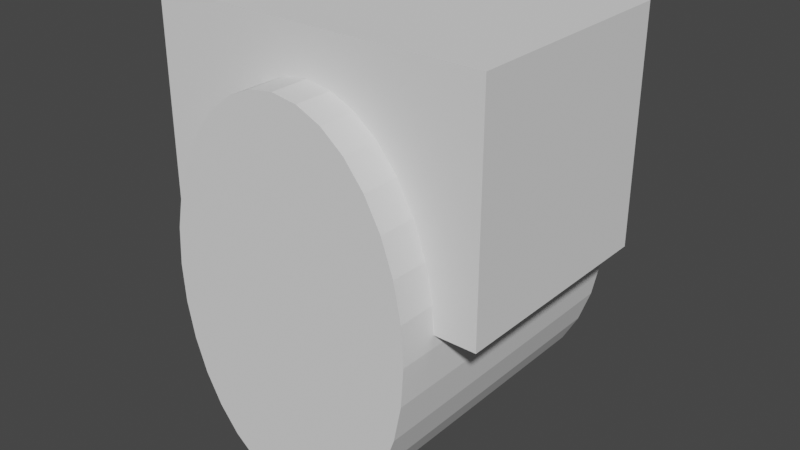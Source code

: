# Source: bridge.blend  (saved by Blender 2.81.16; exported with 4.5.12 LTS)
import bpy
from mathutils import Matrix  # noqa: F401  (used for matrix-valued properties, if any)

bpy.ops.wm.read_factory_settings(use_empty=True)
scene = bpy.context.scene
scene.name = 'Scene'

# ---- collections
col_collection = bpy.data.collections.new('Collection'); scene.collection.children.link(col_collection)

# ---- images (referenced by path relative to the original .blend; pixels are not part of the script)
import os
ASSET_DIR = os.environ.get("B2B_ASSET_DIR", "")  # directory of the original .blend (textures are referenced by path, not embedded)
HERE = os.path.dirname(os.path.abspath(__file__))  # packed textures are extracted next to this script under _unpacked/

def load_image(name, relpath, width, height, colorspace="sRGB"):
    """Load a texture the original file referenced (path relative to the .blend, or extracted next to this script)."""
    p = next((c for c in (os.path.join(HERE, relpath), os.path.join(ASSET_DIR, relpath)) if relpath and os.path.exists(c)), "")
    if p:
        img = bpy.data.images.load(p, check_existing=True)
        img.name = name
    else:  # same state as the original file: an image datablock whose file is absent (Cycles renders it pink)
        img = bpy.data.images.new(name, width, height)
        img.source = "FILE"
        img.filepath = "//" + (relpath or name)
    img.colorspace_settings.name = colorspace
    return img
img_untitled = load_image('Untitled', '', 1024, 1024, 'sRGB')

# ---- materials (node trees are filled in below, after node groups)
mat_bricks = bpy.data.materials.new('Bricks')
mat_uv_checker = bpy.data.materials.new('UV_Checker')
mat_uv_checker.use_transparent_shadow = False

# ---- material node trees
mat_uv_checker.use_nodes = True; mat_uv_checker.node_tree.nodes.clear()
_N = mat_uv_checker.node_tree.nodes; _L = mat_uv_checker.node_tree.links
n0 = _N.new('ShaderNodeOutputMaterial'); n0.name = 'Material Output'; n0.location = (300, 300)
n1 = _N.new('ShaderNodeBsdfPrincipled'); n1.name = 'Principled BSDF'; n1.location = (10, 300)
n1.distribution = 'GGX'
n1.subsurface_method = 'BURLEY'
n1.inputs[3].default_value = 1.45
n1.inputs[27].default_value = (0.0, 0.0, 0.0, 1.0)
n1.inputs[28].default_value = 1.0
n2 = _N.new('ShaderNodeTexImage'); n2.name = 'Image Texture'; n2.location = (-280, 280)
n2.image = img_untitled
_L.new(n1.outputs[0], n0.inputs[0])
_L.new(n2.outputs[0], n1.inputs[0])
n0.is_active_output = True

# ---- world
world_world = bpy.data.worlds.new('World'); scene.world = world_world
world_world.use_nodes = True; world_world.node_tree.nodes.clear()
_N = world_world.node_tree.nodes; _L = world_world.node_tree.links
n0 = _N.new('ShaderNodeOutputWorld'); n0.name = 'World Output'; n0.location = (300, 300)
n1 = _N.new('ShaderNodeBackground'); n1.name = 'Background'; n1.location = (10, 300)
n1.inputs[0].default_value = (0.05088, 0.05088, 0.05088, 1.0)
_L.new(n1.outputs[0], n0.inputs[0])
n0.is_active_output = True
world_world.color = (0.05088, 0.05088, 0.05088)
world_world.use_sun_shadow = False
world_world.sun_shadow_jitter_overblur = 0.0

# ---- meshes
me_bridge = bpy.data.meshes.new('Bridge')
me_bridge.from_pydata([(-6.0, 0.0, 0.0), (-6.0, 0.0, 4.0), (-6.0, 4.0, 0.0), (-6.0, 4.0, 4.0), (0.0, 0.0, 0.0), (0.0, 0.0, 4.0), (0.0, 4.0, 0.0), (0.0, 4.0, 4.0), (-0.7287, 0.0, 0.0), (-5.241, 0.0, 0.4653), (-5.271, 0.0, 0.0), (-5.241, 4.0, 0.4653), (-0.7593, 0.0, 0.4653), (-0.7593, 4.0, 0.4653), (-0.8893, 0.0, 1.108), (-0.8893, 4.0, 1.108), (-5.271, 4.0, 0.0), (-0.7287, 4.0, 0.0), (-5.111, 4.0, 1.108), (-5.111, 0.0, 1.108), (-1.1, 0.0, 1.701), (-1.1, 4.0, 1.701), (-4.615, 4.0, 2.22), (-4.615, 0.0, 2.22), (-1.385, 0.0, 2.22), (-1.385, 4.0, 2.22), (-4.9, 4.0, 1.701), (-4.9, 0.0, 1.701), (-1.731, 3.576e-07, 2.646), (-1.731, 4.0, 2.646), (-4.269, 4.0, 2.646), (-4.269, 3.576e-07, 2.646), (-3.874, 4.0, 2.963), (-3.874, 3.576e-07, 2.963), (-2.126, 4.0, 2.963), (-2.126, 3.576e-07, 2.963), (-2.554, 4.0, 3.158), (-2.554, 3.576e-07, 3.158), (-3.446, 4.0, 3.158), (-3.446, 3.576e-07, 3.158), (-3.0, 4.0, 3.224), (-3.0, 3.576e-07, 3.224)], [], [(0, 1, 3, 2), (2, 3, 7, 6, 17, 13, 15, 21, 25, 29, 34, 36, 40, 38, 32, 30, 22, 26, 18, 11, 16), (6, 7, 5, 4), (4, 5, 1, 0, 10, 9, 19, 27, 23, 31, 33, 39, 41, 37, 35, 28, 24, 20, 14, 12, 8), (2, 16, 10, 0), (7, 3, 1, 5), (13, 12, 14, 15), (29, 28, 35, 34), (15, 14, 20, 21), (12, 13, 17, 8), (25, 24, 28, 29), (30, 31, 23, 22), (11, 9, 10, 16), (22, 23, 27, 26), (18, 19, 9, 11), (32, 33, 31, 30), (8, 17, 6, 4), (36, 37, 41, 40), (40, 41, 39, 38), (26, 27, 19, 18), (38, 39, 33, 32), (34, 35, 37, 36), (21, 20, 24, 25)])
_uv = me_bridge.uv_layers.new(name='UVMap')
_uv.uv.foreach_set('vector', [0.4846, 1.417e-06, 0.4846, 0.4846, 0.0, 0.4846, 0.0, 1.417e-06, 0.727, 2.531e-07, 0.727, 0.4846, 2.025e-07, 0.4846, 0.0, 1.417e-06, 0.08829, 1.468e-06, 0.092, 0.05638, 0.1077, 0.1343, 0.1333, 0.2061, 0.1678, 0.269, 0.2097, 0.3206, 0.2576, 0.359, 0.3095, 0.3826, 0.3635, 0.3906, 0.4175, 0.3826, 0.4694, 0.359, 0.5173, 0.3206, 0.5592, 0.269, 0.5936, 0.2061, 0.6192, 0.1343, 0.635, 0.05638, 0.6387, 2.278e-07, 0.4846, 1.417e-06, 0.4846, 0.4846, 0.0, 0.4846, 0.0, 1.417e-06, 0.727, 1.012e-06, 0.727, 0.4846, -3.48e-08, 0.4846, -3.48e-08, 1.417e-06, 0.08829, 1.417e-06, 0.092, 0.05638, 0.1077, 0.1343, 0.1333, 0.2061, 0.1678, 0.269, 0.2097, 0.3206, 0.2576, 0.359, 0.3095, 0.3826, 0.3635, 0.3906, 0.4175, 0.3826, 0.4694, 0.359, 0.5173, 0.3206, 0.5592, 0.269, 0.5936, 0.2061, 0.6192, 0.1343, 0.635, 0.05638, 0.6387, 8.099e-07, 0.4846, 1.519e-06, 0.4846, 0.0883, 0.0, 0.0883, 0.0, 1.417e-06, 0.727, 0.4846, 0.0, 0.4846, 0.0, 1.431e-06, 0.727, 1.371e-06, 0.4846, 0.9903, 0.0, 0.9903, 0.0, 0.9108, 0.4846, 0.9108, 0.4846, 0.6964, -2.025e-07, 0.6964, 0.0, 0.635, 0.4846, 0.635, 0.4846, 0.9108, 0.0, 0.9108, 0.0, 0.8346, 0.4846, 0.8346, 0.0, 0.9903, 0.4846, 0.9903, 0.4846, 1.047, 0.0, 1.047, 0.4846, 0.7629, -2.025e-07, 0.7629, -2.025e-07, 0.6964, 0.4846, 0.6964, 0.4846, 0.3504, 0.0, 0.3504, 0.0, 0.2839, 0.4846, 0.2839, 0.4846, 0.0565, 0.0, 0.0565, 0.0, 1.418e-06, 0.4846, 8.48e-07, 0.4846, 0.2839, 0.0, 0.2839, 2.025e-07, 0.2122, 0.4846, 0.2122, 0.4846, 0.136, 0.0, 0.136, 0.0, 0.0565, 0.4846, 0.0565, 0.4846, 0.4118, 0.0, 0.4118, 0.0, 0.3504, 0.4846, 0.3504, 0.0, 1.417e-06, 0.4846, 1.417e-06, 0.4846, 0.0883, 0.0, 0.0883, 0.4846, 0.578, 0.0, 0.578, 0.0, 0.5234, 0.4846, 0.5234, 0.4846, 0.5234, 0.0, 0.5234, 0.0, 0.4688, 0.4846, 0.4688, 0.4846, 0.2122, 2.025e-07, 0.2122, 0.0, 0.136, 0.4846, 0.136, 0.4846, 0.4688, 0.0, 0.4688, 0.0, 0.4118, 0.4846, 0.4118, 0.4846, 0.635, 0.0, 0.635, 0.0, 0.578, 0.4846, 0.578, 0.4846, 0.8346, 0.0, 0.8346, -2.025e-07, 0.7629, 0.4846, 0.7629])
me_bridge.materials.append(mat_bricks)
me_bridge.materials.append(mat_uv_checker)
me_bridge.use_remesh_fix_poles = True
me_bridge.use_remesh_preserve_attributes = False
me_bridge.use_mirror_vertex_groups = False
me_bridge.update()
me_cylinder = bpy.data.meshes.new('Cylinder')
me_cylinder.from_pydata([(0.0, 3.427, -2.671), (0.0, 3.427, 2.671), (0.4457, 3.361, -2.671), (0.4457, 3.361, 2.671), (0.8743, 3.166, -2.671), (0.8743, 3.166, 2.671), (1.269, 2.849, -2.671), (1.269, 2.849, 2.671), (1.615, 2.423, -2.671), (1.615, 2.423, 2.671), (1.9, 1.904, -2.671), (1.9, 1.904, 2.671), (2.111, 1.311, -2.671), (2.111, 1.311, 2.671), (2.241, 0.6686, -2.671), (2.241, 0.6686, 2.671), (2.285, 2.587e-07, -2.671), (2.285, 2.587e-07, 2.671), (2.241, -0.6686, -2.671), (2.241, -0.6686, 2.671), (2.111, -1.311, -2.671), (2.111, -1.311, 2.671), (1.9, -1.904, -2.671), (1.9, -1.904, 2.671), (1.615, -2.423, -2.671), (1.615, -2.423, 2.671), (1.269, -2.849, -2.671), (1.269, -2.849, 2.671), (0.8743, -3.166, -2.671), (0.8743, -3.166, 2.671), (0.4457, -3.361, -2.671), (0.4457, -3.361, 2.671), (-7.444e-07, -3.427, -2.671), (-7.444e-07, -3.427, 2.671), (-0.4457, -3.361, -2.671), (-0.4457, -3.361, 2.671), (-0.8743, -3.166, -2.671), (-0.8743, -3.166, 2.671), (-1.269, -2.849, -2.671), (-1.269, -2.849, 2.671), (-1.615, -2.423, -2.671), (-1.615, -2.423, 2.671), (-1.9, -1.904, -2.671), (-1.9, -1.904, 2.671), (-2.111, -1.311, -2.671), (-2.111, -1.311, 2.671), (-2.241, -0.6686, -2.671), (-2.241, -0.6686, 2.671), (-2.285, 3.309e-06, -2.671), (-2.285, 3.309e-06, 2.671), (-2.241, 0.6686, -2.671), (-2.241, 0.6686, 2.671), (-2.111, 1.311, -2.671), (-2.111, 1.311, 2.671), (-1.9, 1.904, -2.671), (-1.9, 1.904, 2.671), (-1.615, 2.423, -2.671), (-1.615, 2.423, 2.671), (-1.269, 2.849, -2.671), (-1.269, 2.849, 2.671), (-0.8743, 3.166, -2.671), (-0.8743, 3.166, 2.671), (-0.4457, 3.361, -2.671), (-0.4457, 3.361, 2.671)], [], [(0, 1, 3, 2), (2, 3, 5, 4), (4, 5, 7, 6), (6, 7, 9, 8), (8, 9, 11, 10), (10, 11, 13, 12), (12, 13, 15, 14), (14, 15, 17, 16), (16, 17, 19, 18), (18, 19, 21, 20), (20, 21, 23, 22), (22, 23, 25, 24), (24, 25, 27, 26), (26, 27, 29, 28), (28, 29, 31, 30), (30, 31, 33, 32), (32, 33, 35, 34), (34, 35, 37, 36), (36, 37, 39, 38), (38, 39, 41, 40), (40, 41, 43, 42), (42, 43, 45, 44), (44, 45, 47, 46), (46, 47, 49, 48), (48, 49, 51, 50), (50, 51, 53, 52), (52, 53, 55, 54), (54, 55, 57, 56), (56, 57, 59, 58), (58, 59, 61, 60), (3, 1, 63, 61, 59, 57, 55, 53, 51, 49, 47, 45, 43, 41, 39, 37, 35, 33, 31, 29, 27, 25, 23, 21, 19, 17, 15, 13, 11, 9, 7, 5), (60, 61, 63, 62), (62, 63, 1, 0), (0, 2, 4, 6, 8, 10, 12, 14, 16, 18, 20, 22, 24, 26, 28, 30, 32, 34, 36, 38, 40, 42, 44, 46, 48, 50, 52, 54, 56, 58, 60, 62)])
_uv = me_cylinder.uv_layers.new(name='UVMap')
_uv.uv.foreach_set('vector', [1.0, 0.5, 1.0, 1.0, 0.9688, 1.0, 0.9688, 0.5, 0.9688, 0.5, 0.9688, 1.0, 0.9375, 1.0, 0.9375, 0.5, 0.9375, 0.5, 0.9375, 1.0, 0.9062, 1.0, 0.9062, 0.5, 0.9062, 0.5, 0.9062, 1.0, 0.875, 1.0, 0.875, 0.5, 0.875, 0.5, 0.875, 1.0, 0.8438, 1.0, 0.8438, 0.5, 0.8438, 0.5, 0.8438, 1.0, 0.8125, 1.0, 0.8125, 0.5, 0.8125, 0.5, 0.8125, 1.0, 0.7812, 1.0, 0.7812, 0.5, 0.7812, 0.5, 0.7812, 1.0, 0.75, 1.0, 0.75, 0.5, 0.75, 0.5, 0.75, 1.0, 0.7188, 1.0, 0.7188, 0.5, 0.7188, 0.5, 0.7188, 1.0, 0.6875, 1.0, 0.6875, 0.5, 0.6875, 0.5, 0.6875, 1.0, 0.6562, 1.0, 0.6562, 0.5, 0.6562, 0.5, 0.6562, 1.0, 0.625, 1.0, 0.625, 0.5, 0.625, 0.5, 0.625, 1.0, 0.5938, 1.0, 0.5938, 0.5, 0.5938, 0.5, 0.5938, 1.0, 0.5625, 1.0, 0.5625, 0.5, 0.5625, 0.5, 0.5625, 1.0, 0.5312, 1.0, 0.5312, 0.5, 0.5312, 0.5, 0.5312, 1.0, 0.5, 1.0, 0.5, 0.5, 0.5, 0.5, 0.5, 1.0, 0.4688, 1.0, 0.4688, 0.5, 0.4688, 0.5, 0.4688, 1.0, 0.4375, 1.0, 0.4375, 0.5, 0.4375, 0.5, 0.4375, 1.0, 0.4062, 1.0, 0.4062, 0.5, 0.4062, 0.5, 0.4062, 1.0, 0.375, 1.0, 0.375, 0.5, 0.375, 0.5, 0.375, 1.0, 0.3438, 1.0, 0.3438, 0.5, 0.3438, 0.5, 0.3438, 1.0, 0.3125, 1.0, 0.3125, 0.5, 0.3125, 0.5, 0.3125, 1.0, 0.2812, 1.0, 0.2812, 0.5, 0.2812, 0.5, 0.2812, 1.0, 0.25, 1.0, 0.25, 0.5, 0.25, 0.5, 0.25, 1.0, 0.2188, 1.0, 0.2188, 0.5, 0.2188, 0.5, 0.2188, 1.0, 0.1875, 1.0, 0.1875, 0.5, 0.1875, 0.5, 0.1875, 1.0, 0.1562, 1.0, 0.1562, 0.5, 0.1562, 0.5, 0.1562, 1.0, 0.125, 1.0, 0.125, 0.5, 0.125, 0.5, 0.125, 1.0, 0.09375, 1.0, 0.09375, 0.5, 0.09375, 0.5, 0.09375, 1.0, 0.0625, 1.0, 0.0625, 0.5, 0.2968, 0.4854, 0.25, 0.49, 0.2032, 0.4854, 0.1582, 0.4717, 0.1167, 0.4496, 0.08029, 0.4197, 0.05045, 0.3833, 0.02827, 0.3418, 0.01461, 0.2968, 0.01, 0.25, 0.01461, 0.2032, 0.02827, 0.1582, 0.05045, 0.1167, 0.08029, 0.08029, 0.1167, 0.05045, 0.1582, 0.02827, 0.2032, 0.01461, 0.25, 0.01, 0.2968, 0.01461, 0.3418, 0.02827, 0.3833, 0.05045, 0.4197, 0.08029, 0.4496, 0.1167, 0.4717, 0.1582, 0.4854, 0.2032, 0.49, 0.25, 0.4854, 0.2968, 0.4717, 0.3418, 0.4496, 0.3833, 0.4197, 0.4197, 0.3833, 0.4496, 0.3418, 0.4717, 0.0625, 0.5, 0.0625, 1.0, 0.03125, 1.0, 0.03125, 0.5, 0.03125, 0.5, 0.03125, 1.0, 0.0, 1.0, 0.0, 0.5, 0.75, 0.49, 0.7968, 0.4854, 0.8418, 0.4717, 0.8833, 0.4496, 0.9197, 0.4197, 0.9496, 0.3833, 0.9717, 0.3418, 0.9854, 0.2968, 0.99, 0.25, 0.9854, 0.2032, 0.9717, 0.1582, 0.9496, 0.1167, 0.9197, 0.08029, 0.8833, 0.05045, 0.8418, 0.02827, 0.7968, 0.01461, 0.75, 0.01, 0.7032, 0.01461, 0.6582, 0.02827, 0.6167, 0.05045, 0.5803, 0.08029, 0.5504, 0.1167, 0.5283, 0.1582, 0.5146, 0.2032, 0.51, 0.25, 0.5146, 0.2968, 0.5283, 0.3418, 0.5504, 0.3833, 0.5803, 0.4197, 0.6167, 0.4496, 0.6582, 0.4717, 0.7032, 0.4854])
me_cylinder.use_remesh_fix_poles = True
me_cylinder.use_remesh_preserve_attributes = False
me_cylinder.use_mirror_vertex_groups = False
me_cylinder.update()

# ---- objects
ob_bridge = bpy.data.objects.new('Bridge', me_bridge)
ob_cylinder = bpy.data.objects.new('Cylinder', me_cylinder)

# ---- transforms, parenting, visibility, modifiers, constraints
ob_bridge.location = (0.0, 0.0, 0.0)
ob_bridge.lineart.crease_threshold = 0.0
ob_cylinder.location = (-3.0, 2.0, -0.2032)
ob_cylinder.rotation_euler = (1.571, -0.0, 0.0)
ob_cylinder.lineart.crease_threshold = 0.0

# ---- collection membership
col_collection.objects.link(ob_bridge)
col_collection.objects.link(ob_cylinder)

# ---- scene / render settings (as saved in the file)
scene.frame_start = 1; scene.frame_end = 250; scene.frame_set(1)
scene.render.engine = 'BLENDER_EEVEE_NEXT'
scene.cycles.use_denoising = False
scene.cycles.samples = 128
scene.cycles.sampling_pattern = 'TABULATED_SOBOL'
scene.cycles.use_adaptive_sampling = False
scene.cycles.use_light_tree = False
scene.view_settings.view_transform = 'Filmic'
bpy.context.view_layer.update()

# ---- added for rendering (the .blend has no active camera and no usable light): camera, sun
cam_auto = bpy.data.cameras.new('AutoCamera')
cam_auto.lens = 50.0
cam_auto.sensor_width = 36.0
cam_auto.clip_end = 1000.0
ob_auto_camera = bpy.data.objects.new('AutoCamera', cam_auto)
scene.collection.objects.link(ob_auto_camera)
ob_auto_camera.location = (7.25076, -10.3009, 8.38554)
ob_auto_camera.rotation_euler = (1.09748, -7.21219e-08, 0.694738)
scene.camera = ob_auto_camera
light_auto_sun = bpy.data.lights.new('AutoSun', 'SUN')
light_auto_sun.energy = 3.0
light_auto_sun.angle = 0.0523599
ob_auto_sun = bpy.data.objects.new('AutoSun', light_auto_sun)
scene.collection.objects.link(ob_auto_sun)
ob_auto_sun.rotation_euler = (0.872665, 0.174533, 0.523599)
bpy.context.view_layer.update()
